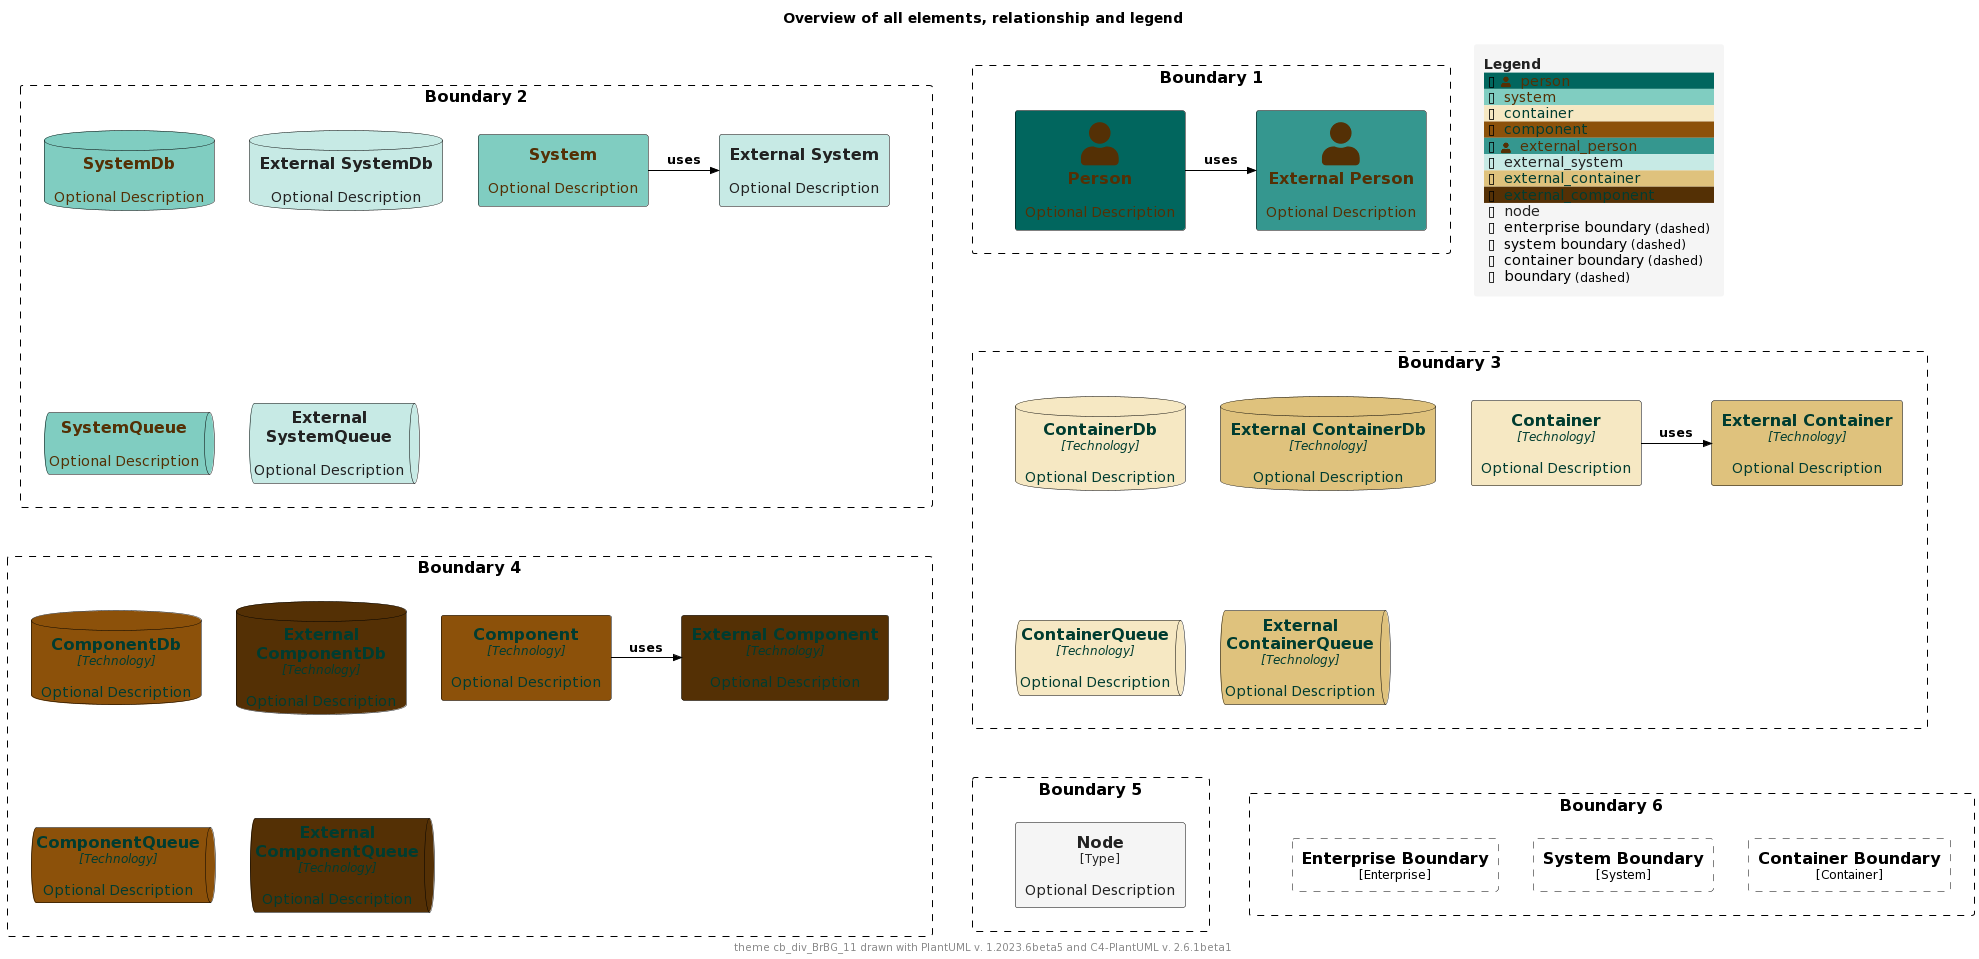

The diagram above was rendered by PlantUML. Its source (embedded in the PNG):
@startuml
'Theme: "puml-theme-cb_div_BrBG_11.puml"
'Theme colors
' Metadata
' Created: 2023-05-02 22:09:48.987037+00:00
!$THEME = "cb_div_BrBG_11"

!function $textcolor($bgColor)
!if $bgColor == $COLOR_INDEX_0 || $bgColor == $COLOR_INDEX_1 || $bgColor == $COLOR_INDEX_2 || $bgColor == $COLOR_INDEX_3 || $bgColor == $COLOR_INDEX_4
!return $COLOR_INDEX_10
!elseif $bgColor == $COLOR_INDEX_7 || $bgColor == $COLOR_INDEX_8 || $bgColor == $COLOR_INDEX_9 || $bgColor == $COLOR_INDEX_10
!return $COLOR_INDEX_0
!elseif %is_light($bgColor)
!return "#222222"
!elseif %is_dark($bgColor)
!return "#dddddd"
!else
!return $COLOR_TEXT_FALLBACK_COLOR
!endif
!endfunction

!$COLOR_INDEX_0="#543005"
!$COLOR_INDEX_1="#8C510A"
!$COLOR_INDEX_2="#BF812D"
!$COLOR_INDEX_3="#DFC27D"
!$COLOR_INDEX_4="#F6E8C3"
!$COLOR_INDEX_5="#F5F5F5"
!$COLOR_INDEX_6="#C7EAE5"
!$COLOR_INDEX_7="#80CDC1"
!$COLOR_INDEX_8="#35978F"
!$COLOR_INDEX_9="#01665E"
!$COLOR_INDEX_10="#003C30"
!$COLOR_BORDER_COLOR="#000000"

!$COLOR_TEXT_LIGHT=$COLOR_INDEX_0
!$COLOR_TEXT_DARK=$COLOR_INDEX_10
!$COLOR_TEXT_NEUTRAL=$textcolor($COLOR_INDEX_5)
!$COLOR_REL_COLOR=$textcolor($COLOR_INDEX_10)

!$COLOR_TEXT_FALLBACK_COLOR ?= "#000000"

' stereotype and technology font size
!$STEREOTYPE_FONT_SIZE ?= 12
!$TECHN_FONT_SIZE ?= 12

' default text color of all elements
!$ELEMENT_FONT_COLOR ?= $COLOR_TEXT_FALLBACK_COLOR

' arrow related colors and text size
!$ARROW_COLOR ?= $COLOR_TEXT_FALLBACK_COLOR
!$ARROW_FONT_COLOR ?= $COLOR_TEXT_FALLBACK_COLOR
!$ARROW_FONT_SIZE ?= 12

' (default) boundary related colors and style
!$BOUNDARY_COLOR ?= $COLOR_BORDER_COLOR
!$BOUNDARY_BG_COLOR ?= "transparent"
!$BOUNDARY_BORDER_STYLE ?= "dashed"

' person related colors
!$PERSON_BG_COLOR ?= $COLOR_INDEX_9
!$PERSON_FONT_COLOR ?= $textcolor($PERSON_BG_COLOR)
!$PERSON_BORDER_COLOR ?= $COLOR_BORDER_COLOR

' external person related colors
!$EXTERNAL_PERSON_BG_COLOR ?= $COLOR_INDEX_8
!$EXTERNAL_PERSON_FONT_COLOR ?= $textcolor($EXTERNAL_PERSON_BG_COLOR)
!$EXTERNAL_PERSON_BORDER_COLOR ?= $COLOR_BORDER_COLOR

' system related colors
!$SYSTEM_BG_COLOR ?= $COLOR_INDEX_7
!$SYSTEM_FONT_COLOR ?= $textcolor($SYSTEM_BG_COLOR)
!$SYSTEM_BORDER_COLOR ?= $COLOR_BORDER_COLOR

' external system related colors
!$EXTERNAL_SYSTEM_BG_COLOR ?= $COLOR_INDEX_6
!$EXTERNAL_SYSTEM_FONT_COLOR ?= $textcolor($EXTERNAL_SYSTEM_BG_COLOR)
!$EXTERNAL_SYSTEM_BORDER_COLOR ?= $COLOR_BORDER_COLOR

' system boundary related colors and style
!$SYSTEM_BOUNDARY_COLOR ?= $BOUNDARY_COLOR
!$SYSTEM_BOUNDARY_BG_COLOR ?= $BOUNDARY_BG_COLOR
!$SYSTEM_BOUNDARY_BORDER_STYLE ?= $BOUNDARY_BORDER_STYLE

' enterprise boundary related colors and style
!$ENTERPRISE_BOUNDARY_COLOR ?= $BOUNDARY_COLOR
!$ENTERPRISE_BOUNDARY_BG_COLOR ?= $BOUNDARY_BG_COLOR
!$ENTERPRISE_BOUNDARY_BORDER_STYLE ?= $BOUNDARY_BORDER_STYLE

' container related colors
!$CONTAINER_BG_COLOR ?= $COLOR_INDEX_4
!$CONTAINER_FONT_COLOR ?= $textcolor($CONTAINER_BG_COLOR)
!$CONTAINER_BORDER_COLOR ?= $COLOR_BORDER_COLOR

' external container related colors
!$EXTERNAL_CONTAINER_BG_COLOR ?= $COLOR_INDEX_3
!$EXTERNAL_CONTAINER_FONT_COLOR ?= $textcolor($EXTERNAL_CONTAINER_BG_COLOR)
!$EXTERNAL_CONTAINER_BORDER_COLOR ?= $COLOR_BORDER_COLOR

' container boundary related colors and style
!$CONTAINER_BOUNDARY_COLOR ?= $BOUNDARY_COLOR
!$CONTAINER_BOUNDARY_BG_COLOR ?= $BOUNDARY_BG_COLOR
!$CONTAINER_BOUNDARY_BORDER_STYLE ?= $BOUNDARY_BORDER_STYLE

' component related colors
!$COMPONENT_BG_COLOR ?= $COLOR_INDEX_1
!$COMPONENT_FONT_COLOR ?= $textcolor($COMPONENT_BG_COLOR)
!$COMPONENT_BORDER_COLOR ?= $COLOR_BORDER_COLOR

' external component related colors
!$EXTERNAL_COMPONENT_BG_COLOR ?= $COLOR_INDEX_0
!$EXTERNAL_COMPONENT_FONT_COLOR ?= $textcolor($EXTERNAL_COMPONENT_BG_COLOR)
!$EXTERNAL_COMPONENT_BORDER_COLOR ?= $COLOR_BORDER_COLOR

' node related colors
!$NODE_BG_COLOR ?= $COLOR_INDEX_5
!$NODE_FONT_COLOR ?= $textcolor($NODE_BG_COLOR)
!$NODE_BORDER_COLOR ?= $COLOR_BORDER_COLOR

' legend colors and sizes
!$LEGEND_TITLE_COLOR ?= $textcolor($COLOR_INDEX_5)
!$LEGEND_FONT_COLOR ?= $textcolor($COLOR_INDEX_5)
!$LEGEND_BG_COLOR ?= $COLOR_INDEX_5
!$LEGEND_BORDER_COLOR ?= $COLOR_INDEX_5
!$LEGEND_DARK_COLOR ?= $COLOR_TEXT_DARK
!$LEGEND_LIGHT_COLOR ?= $COLOR_TEXT_LIGHT

!$LEGEND_DETAILS_SMALL_SIZE ?= 8
!$LEGEND_DETAILS_NORMAL_SIZE ?= 12

' legend related texts
!$LEGEND_SHADOW_TEXT ?= "shadow"
!$LEGEND_NO_SHADOW_TEXT ?= "no shadow"
!$LEGEND_NO_FONT_BG_TEXT ?= "last text and back color"
!$LEGEND_NO_FONT_TEXT ?= "last text color"
!$LEGEND_NO_BG_TEXT ?= "last back color"
!$LEGEND_NO_LINE_TEXT ?= "last line color"
!$LEGEND_ROUNDED_BOX ?= "rounded box"
!$LEGEND_EIGHT_SIDED ?= "eight sided"
!$LEGEND_DOTTED_LINE ?= "dotted"
!$LEGEND_DASHED_LINE ?= "dashed"
!$LEGEND_BOLD_LINE ?= "bold"
!$LEGEND_BOUNDARY ?= "boundary"
!$LEGEND_DASHED_BOUNDARY ?= "dashed"

' transparent is ignored, produces smaller legends
' !$LEGEND_DASHED_TRANSPARENT_BOUNDARY ?= "dashed, transparent"
!$LEGEND_DASHED_TRANSPARENT_BOUNDARY ?= "dashed"

' sketch related colors, font and texts
!$SKETCH_BG_COLOR ?= "transparent"
!$SKETCH_FONT_COLOR ?= $COLOR_INDEX_10
!$SKETCH_WARNING_COLOR ?= $COLOR_INDEX_0

!$SKETCH_FONT_NAME ?= "Gochi Hand"

!$SKETCH_FOOTER_WARNING ?= "Warning:"
!$SKETCH_FOOTER_TEXT ?= "Created for discussion, needs to be validated"

' size of rectangle shape corner markers
!$ROUNDED_BOX_SIZE ?= 25
!$EIGHT_SIDED_SIZE ?= 18
' Elements


' displays all elements, relationship and legend (can be included in the theme test)
!if %variable_exists("RELATIVE_INCLUDE")
  !include %get_variable_value("RELATIVE_INCLUDE")/C4_Component.puml
  !include %get_variable_value("RELATIVE_INCLUDE")/C4_Deployment.puml
!else
  !include https://raw.githubusercontent.com/plantuml-stdlib/C4-PlantUML/master/C4_Component.puml
  !include https://raw.githubusercontent.com/plantuml-stdlib/C4-PlantUML/master/C4_Deployment.puml
!endif

SetDefaultLegendEntries("person\nsystem\ncontainer\ncomponent\nexternal_person\nexternal_system\nexternal_container\nexternal_component\nnode\nenterprise_boundary\nsystem_boundary\ncontainer_boundary\nboundary")

title Overview of all elements, relationship and legend

footer theme $THEME drawn with PlantUML v. %version() and C4-PlantUML v. C4Version()

Boundary(b2, "Boundary 2") {
  System(system, "System", "Optional Description")
  System_Ext(externalSystem, "External System", "Optional Description")
  Rel_R(system, externalSystem, "uses")

  SystemDb(systemDb, "SystemDb", "Optional Description")
  SystemDb_Ext(externalSystemDb, "External SystemDb", "Optional Description")
  SystemQueue(systemQueue, "SystemQueue", "Optional Description")
  SystemQueue_Ext(externalSystemQueue, "External SystemQueue", "Optional Description")    
}

Boundary(b1, "Boundary 1") {
  Person(person, "Person", "Optional Description")
  Person_Ext(externalPerson, "External Person", "Optional Description")
  Rel_R(person, externalPerson, "uses")
}

Boundary(b3, "Boundary 3") {
  Container(container, "Container", "Technology", "Optional Description")
  Container_Ext(externalContainer, "External Container", "Technology", "Optional Description")
  Rel_R(container, externalContainer, "uses")

  ContainerDb(containerDb, "ContainerDb", "Technology", "Optional Description")
  ContainerDb_Ext(externalContainerDb, "External ContainerDb", "Technology", "Optional Description")
  ContainerQueue(containerQueue, "ContainerQueue", "Technology", "Optional Description")
  ContainerQueue_Ext(externalContainerQueue, "External ContainerQueue", "Technology", "Optional Description")
}

Boundary(b4, "Boundary 4") {
  Component(component, "Component", "Technology", "Optional Description")
  Component_Ext(externalComponent, "External Component", "Technology", "Optional Description")
  Rel_R(component, externalComponent, "uses")

  ComponentDb(componentDb, "ComponentDb", "Technology", "Optional Description")
  ComponentDb_Ext(externalComponentDb, "External ComponentDb", "Technology", "Optional Description")
  ComponentQueue(componentQueue, "ComponentQueue", "Technology", "Optional Description")
  ComponentQueue_Ext(externalComponentQueue, "External ComponentQueue", "Technology", "Optional Description")
}

Boundary(b5, "Boundary 5") {
  Node(node, "Node", "Type", "Optional Description")
}

Boundary(b6, "Boundary 6") {
  Enterprise_Boundary(eb, "Enterprise Boundary") {
  }

  System_Boundary(sb, "System Boundary") {
  }

  Container_Boundary(cb, "Container Boundary") {
  }

  Lay_R(eb,sb)
  Lay_R(sb,cb)
}

Lay_D(b2,b3)
Lay_R(b2,b1)
Lay_D(b3,b4)
Lay_D(b4,b5)
Lay_R(b5,b6)

SHOW_FLOATING_LEGEND()
@enduml